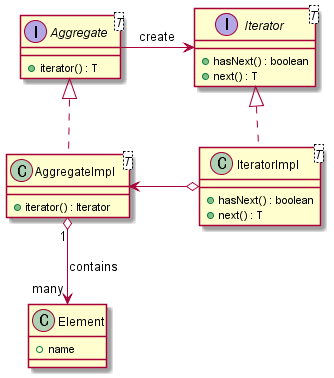

The diagram above was rendered by PlantUML. Its source (embedded in the PNG):
@startuml

interface Aggregate<T> {
	+ iterator() : T
}
interface Iterator<T> {
	+ hasNext() : boolean
	+ next() : T
}
class AggregateImpl<T> {
	+ iterator() : Iterator
}
class IteratorImpl<T> {
	+ hasNext() : boolean
	+ next() : T
}
class Element {
	+ name
}


Aggregate -> Iterator : create

Aggregate <|.. AggregateImpl
Iterator <|.. IteratorImpl

AggregateImpl <-o IteratorImpl
AggregateImpl "1" o--> "many" Element : contains
@enduml